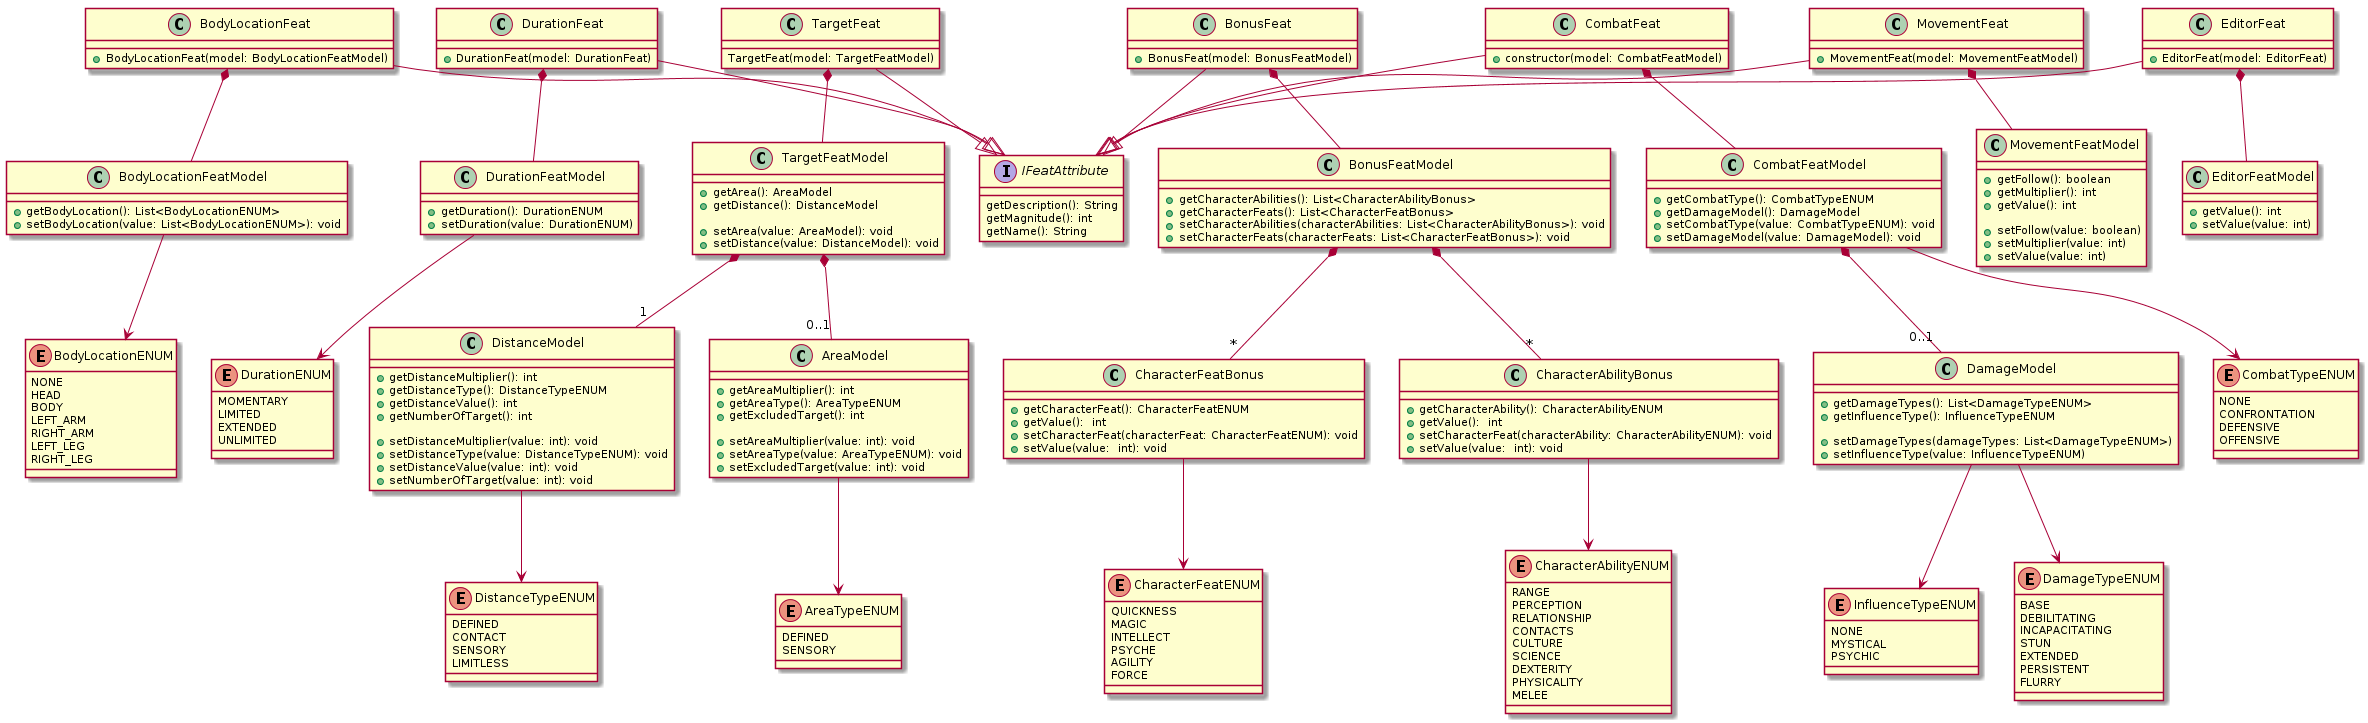

The diagram above was rendered by PlantUML. Its source (embedded in the PNG):
@startuml

interface IFeatAttribute {
        getDescription(): String
        getMagnitude(): int
        getName(): String
}

enum BodyLocationENUM {
        NONE
        HEAD
        BODY
        LEFT_ARM
        RIGHT_ARM
        LEFT_LEG
        RIGHT_LEG
}
class BodyLocationFeatModel {
        + getBodyLocation(): List<BodyLocationENUM>
        + setBodyLocation(value: List<BodyLocationENUM>): void
}
BodyLocationFeatModel --> BodyLocationENUM

class BodyLocationFeat {
        + BodyLocationFeat(model: BodyLocationFeatModel)
}
BodyLocationFeat --|> IFeatAttribute
BodyLocationFeat *-- BodyLocationFeatModel 

enum DurationENUM {
        MOMENTARY
        LIMITED
        EXTENDED
        UNLIMITED
}
class DurationFeatModel {
        + getDuration(): DurationENUM
        + setDuration(value: DurationENUM)
}
DurationFeatModel --> DurationENUM

class DurationFeat {
        + DurationFeat(model: DurationFeat)
}
DurationFeat --|> IFeatAttribute
DurationFeat *-- DurationFeatModel

class TargetFeatModel {
        + getArea(): AreaModel
        + getDistance(): DistanceModel

        + setArea(value: AreaModel): void        
        + setDistance(value: DistanceModel): void
}
TargetFeatModel *-- "1" DistanceModel
TargetFeatModel *-- "0..1" AreaModel

class TargetFeat {
        TargetFeat(model: TargetFeatModel)
}
TargetFeat --|> IFeatAttribute
TargetFeat *-- TargetFeatModel

enum DistanceTypeENUM {
        DEFINED
        CONTACT
        SENSORY
        LIMITLESS
}
class DistanceModel  {
        + getDistanceMultiplier(): int
        + getDistanceType(): DistanceTypeENUM
        + getDistanceValue(): int
        + getNumberOfTarget(): int
        
        + setDistanceMultiplier(value: int): void
        + setDistanceType(value: DistanceTypeENUM): void
        + setDistanceValue(value: int): void
        + setNumberOfTarget(value: int): void
}
DistanceModel --> DistanceTypeENUM

enum AreaTypeENUM {
        DEFINED
        SENSORY
}
class AreaModel {
        + getAreaMultiplier(): int
        + getAreaType(): AreaTypeENUM
        + getExcludedTarget(): int

        + setAreaMultiplier(value: int): void
        + setAreaType(value: AreaTypeENUM): void
        + setExcludedTarget(value: int): void
}
AreaModel --> AreaTypeENUM



enum CharacterFeatENUM {
        QUICKNESS
        MAGIC
        INTELLECT
        PSYCHE
        AGILITY
        FORCE
}
class CharacterFeatBonus {
        + getCharacterFeat(): CharacterFeatENUM
        + getValue():  int
        + setCharacterFeat(characterFeat: CharacterFeatENUM): void
        + setValue(value:  int): void
}
CharacterFeatBonus --> CharacterFeatENUM

enum CharacterAbilityENUM {
        RANGE
        PERCEPTION
        RELATIONSHIP
        CONTACTS
        CULTURE
        SCIENCE
        DEXTERITY
        PHYSICALITY
        MELEE
}
class CharacterAbilityBonus {
        + getCharacterAbility(): CharacterAbilityENUM
        + getValue():  int
        + setCharacterFeat(characterAbility: CharacterAbilityENUM): void
        + setValue(value:  int): void
}
CharacterAbilityBonus --> CharacterAbilityENUM

class BonusFeatModel {
        + getCharacterAbilities(): List<CharacterAbilityBonus>
        + getCharacterFeats(): List<CharacterFeatBonus>
        + setCharacterAbilities(characterAbilities: List<CharacterAbilityBonus>): void
        + setCharacterFeats(characterFeats: List<CharacterFeatBonus>): void
}
BonusFeatModel *-- "*" CharacterAbilityBonus
BonusFeatModel *-- "*" CharacterFeatBonus

class BonusFeat {
        + BonusFeat(model: BonusFeatModel)
}
BonusFeat --|> IFeatAttribute
BonusFeat *-- BonusFeatModel


enum InfluenceTypeENUM {
        NONE
        MYSTICAL
        PSYCHIC
}
enum DamageTypeENUM {
        BASE
        DEBILITATING
        INCAPACITATING
        STUN
        EXTENDED
        PERSISTENT
        FLURRY
}
class DamageModel {
        + getDamageTypes(): List<DamageTypeENUM>
        + getInfluenceType(): InfluenceTypeENUM

        + setDamageTypes(damageTypes: List<DamageTypeENUM>)
        + setInfluenceType(value: InfluenceTypeENUM)
}
DamageModel --> InfluenceTypeENUM
DamageModel --> DamageTypeENUM

enum CombatTypeENUM {
        NONE
        CONFRONTATION
        DEFENSIVE
        OFFENSIVE
}
class CombatFeatModel {
        + getCombatType(): CombatTypeENUM
        + getDamageModel(): DamageModel
        + setCombatType(value: CombatTypeENUM): void
        + setDamageModel(value: DamageModel): void 
}
CombatFeatModel --> CombatTypeENUM
CombatFeatModel *-- "0..1" DamageModel

class CombatFeat {
        + constructor(model: CombatFeatModel)
}
CombatFeat --|> IFeatAttribute
CombatFeat *-- CombatFeatModel

class MovementFeatModel {
        + getFollow(): boolean
        + getMultiplier(): int
        + getValue(): int
        
        + setFollow(value: boolean)
        + setMultiplier(value: int)
        + setValue(value: int)
}
class MovementFeat {
        + MovementFeat(model: MovementFeatModel)
}
MovementFeat --|> IFeatAttribute
MovementFeat *-- MovementFeatModel


class EditorFeatModel {
        + getValue(): int
        + setValue(value: int)
}
class EditorFeat {
        + EditorFeat(model: EditorFeat)
}

EditorFeat --|> IFeatAttribute
EditorFeat *-- EditorFeatModel

@enduml